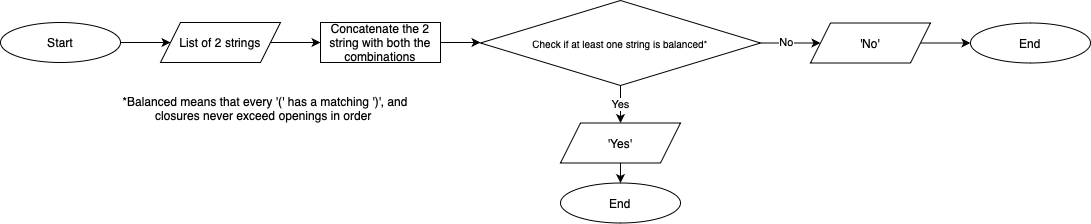

The diagram above was exported from draw.io. Its source (the exported page's mxGraphModel, read from the mxfile embedded in the PNG):
<mxGraphModel dx="954" dy="647" grid="1" gridSize="10" guides="1" tooltips="1" connect="1" arrows="1" fold="1" page="1" pageScale="1" pageWidth="850" pageHeight="1100" background="#ffffff" math="0" shadow="0">
  <root>
    <mxCell id="0" />
    <mxCell id="1" parent="0" />
    <mxCell id="XKFdUextkc2nJWJVsiQQ-31" value="" style="edgeStyle=orthogonalEdgeStyle;rounded=0;orthogonalLoop=1;jettySize=auto;html=1;" parent="1" source="XKFdUextkc2nJWJVsiQQ-1" edge="1">
      <mxGeometry relative="1" as="geometry">
        <mxPoint x="400" y="150" as="targetPoint" />
      </mxGeometry>
    </mxCell>
    <mxCell id="iPOr9jhTZgFF23cTAe3i-1" value="Start" style="ellipse;whiteSpace=wrap;html=1;" vertex="1" parent="1">
      <mxGeometry x="40" y="240" width="120" height="40" as="geometry" />
    </mxCell>
    <mxCell id="iPOr9jhTZgFF23cTAe3i-2" value="List of 2 strings" style="shape=parallelogram;perimeter=parallelogramPerimeter;whiteSpace=wrap;html=1;fixedSize=1;" vertex="1" parent="1">
      <mxGeometry x="200" y="240" width="120" height="40" as="geometry" />
    </mxCell>
    <mxCell id="iPOr9jhTZgFF23cTAe3i-16" value="" style="endArrow=classic;html=1;rounded=0;exitX=1;exitY=0.5;exitDx=0;exitDy=0;entryX=0;entryY=0.5;entryDx=0;entryDy=0;" edge="1" parent="1" source="iPOr9jhTZgFF23cTAe3i-1" target="iPOr9jhTZgFF23cTAe3i-2">
      <mxGeometry width="50" height="50" relative="1" as="geometry">
        <mxPoint x="210" y="360" as="sourcePoint" />
        <mxPoint x="260" y="310" as="targetPoint" />
      </mxGeometry>
    </mxCell>
    <mxCell id="iPOr9jhTZgFF23cTAe3i-17" value="" style="endArrow=classic;html=1;rounded=0;exitX=1;exitY=0.5;exitDx=0;exitDy=0;entryX=0;entryY=0.5;entryDx=0;entryDy=0;" edge="1" parent="1" source="iPOr9jhTZgFF23cTAe3i-2" target="iPOr9jhTZgFF23cTAe3i-39">
      <mxGeometry width="50" height="50" relative="1" as="geometry">
        <mxPoint x="170" y="270" as="sourcePoint" />
        <mxPoint x="360" y="261.25" as="targetPoint" />
      </mxGeometry>
    </mxCell>
    <mxCell id="iPOr9jhTZgFF23cTAe3i-39" value="Concatenate the 2 string with both the combinations" style="rounded=0;whiteSpace=wrap;html=1;" vertex="1" parent="1">
      <mxGeometry x="360" y="240" width="120" height="40" as="geometry" />
    </mxCell>
    <mxCell id="iPOr9jhTZgFF23cTAe3i-42" value="" style="endArrow=classic;html=1;rounded=0;exitX=1;exitY=0.5;exitDx=0;exitDy=0;" edge="1" parent="1" source="iPOr9jhTZgFF23cTAe3i-39">
      <mxGeometry width="50" height="50" relative="1" as="geometry">
        <mxPoint x="690" y="270" as="sourcePoint" />
        <mxPoint x="520" y="260" as="targetPoint" />
      </mxGeometry>
    </mxCell>
    <mxCell id="iPOr9jhTZgFF23cTAe3i-47" value="'No'" style="shape=parallelogram;perimeter=parallelogramPerimeter;whiteSpace=wrap;html=1;fixedSize=1;" vertex="1" parent="1">
      <mxGeometry x="850" y="240.5" width="120" height="40" as="geometry" />
    </mxCell>
    <mxCell id="iPOr9jhTZgFF23cTAe3i-48" value="End" style="ellipse;whiteSpace=wrap;html=1;" vertex="1" parent="1">
      <mxGeometry x="1010" y="240.5" width="120" height="40" as="geometry" />
    </mxCell>
    <mxCell id="iPOr9jhTZgFF23cTAe3i-49" value="'Yes'" style="shape=parallelogram;perimeter=parallelogramPerimeter;whiteSpace=wrap;html=1;fixedSize=1;" vertex="1" parent="1">
      <mxGeometry x="600" y="340.5" width="120" height="40" as="geometry" />
    </mxCell>
    <mxCell id="iPOr9jhTZgFF23cTAe3i-50" value="End" style="ellipse;whiteSpace=wrap;html=1;" vertex="1" parent="1">
      <mxGeometry x="600" y="400.5" width="120" height="40" as="geometry" />
    </mxCell>
    <mxCell id="iPOr9jhTZgFF23cTAe3i-51" value="" style="endArrow=classic;html=1;rounded=0;exitX=1;exitY=0.5;exitDx=0;exitDy=0;entryX=0;entryY=0.5;entryDx=0;entryDy=0;" edge="1" parent="1" source="iPOr9jhTZgFF23cTAe3i-56" target="iPOr9jhTZgFF23cTAe3i-47">
      <mxGeometry width="50" height="50" relative="1" as="geometry">
        <mxPoint x="1050" y="261.75" as="sourcePoint" />
        <mxPoint x="980" y="270.5" as="targetPoint" />
      </mxGeometry>
    </mxCell>
    <mxCell id="iPOr9jhTZgFF23cTAe3i-52" value="No" style="edgeLabel;html=1;align=center;verticalAlign=middle;resizable=0;points=[];" vertex="1" connectable="0" parent="iPOr9jhTZgFF23cTAe3i-51">
      <mxGeometry x="0.0343" y="1" relative="1" as="geometry">
        <mxPoint x="-6" as="offset" />
      </mxGeometry>
    </mxCell>
    <mxCell id="iPOr9jhTZgFF23cTAe3i-53" value="Yes" style="endArrow=classic;html=1;rounded=0;exitX=0.5;exitY=1;exitDx=0;exitDy=0;entryX=0.5;entryY=0;entryDx=0;entryDy=0;" edge="1" parent="1" source="iPOr9jhTZgFF23cTAe3i-56" target="iPOr9jhTZgFF23cTAe3i-49">
      <mxGeometry width="50" height="50" relative="1" as="geometry">
        <mxPoint x="990" y="300.5" as="sourcePoint" />
        <mxPoint x="975" y="333" as="targetPoint" />
      </mxGeometry>
    </mxCell>
    <mxCell id="iPOr9jhTZgFF23cTAe3i-54" value="" style="endArrow=classic;html=1;rounded=0;entryX=0;entryY=0.5;entryDx=0;entryDy=0;exitX=1;exitY=0.5;exitDx=0;exitDy=0;" edge="1" parent="1" source="iPOr9jhTZgFF23cTAe3i-47" target="iPOr9jhTZgFF23cTAe3i-48">
      <mxGeometry width="50" height="50" relative="1" as="geometry">
        <mxPoint x="1000" y="260.5" as="sourcePoint" />
        <mxPoint x="580" y="270.5" as="targetPoint" />
      </mxGeometry>
    </mxCell>
    <mxCell id="iPOr9jhTZgFF23cTAe3i-55" value="" style="endArrow=classic;html=1;rounded=0;entryX=0.5;entryY=0;entryDx=0;entryDy=0;exitX=0.5;exitY=1;exitDx=0;exitDy=0;" edge="1" parent="1" source="iPOr9jhTZgFF23cTAe3i-49" target="iPOr9jhTZgFF23cTAe3i-50">
      <mxGeometry width="50" height="50" relative="1" as="geometry">
        <mxPoint x="1235" y="215.5" as="sourcePoint" />
        <mxPoint x="1285" y="215.5" as="targetPoint" />
      </mxGeometry>
    </mxCell>
    <mxCell id="iPOr9jhTZgFF23cTAe3i-56" value="Check if at least one string is balanced*" style="rhombus;whiteSpace=wrap;html=1;fontSize=10;" vertex="1" parent="1">
      <mxGeometry x="520" y="218" width="280" height="85" as="geometry" />
    </mxCell>
    <mxCell id="iPOr9jhTZgFF23cTAe3i-74" value="*Balanced means that every '(' has a matching ')', and closures never exceed openings in order&amp;nbsp;" style="text;html=1;align=center;verticalAlign=middle;whiteSpace=wrap;rounded=0;" vertex="1" parent="1">
      <mxGeometry x="160" y="310.5" width="290" height="30" as="geometry" />
    </mxCell>
  </root>
</mxGraphModel>